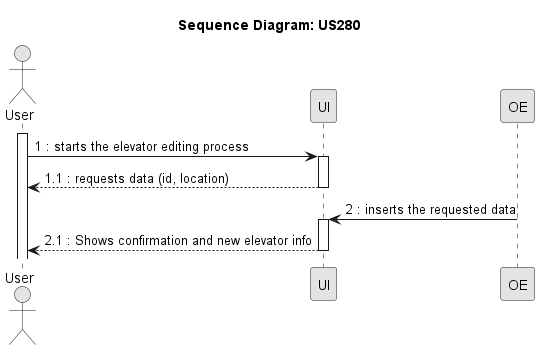

The diagram above was rendered by PlantUML. Its source (embedded in the PNG):
@startuml
skinparam Monochrome true
skinparam PackageStyle rectangle
skinparam Shadowing false

title Sequence Diagram: US280

actor "User" as User
participant "UI" as UI

activate User
User -> UI : 1 : starts the elevator editing process
activate UI
UI --> User : 1.1 : requests data (id, location)
deactivate UI
OE -> UI : 2 : inserts the requested data 
activate UI
UI --> User : 2.1 : Shows confirmation and new elevator info


deactivate UI

@enduml